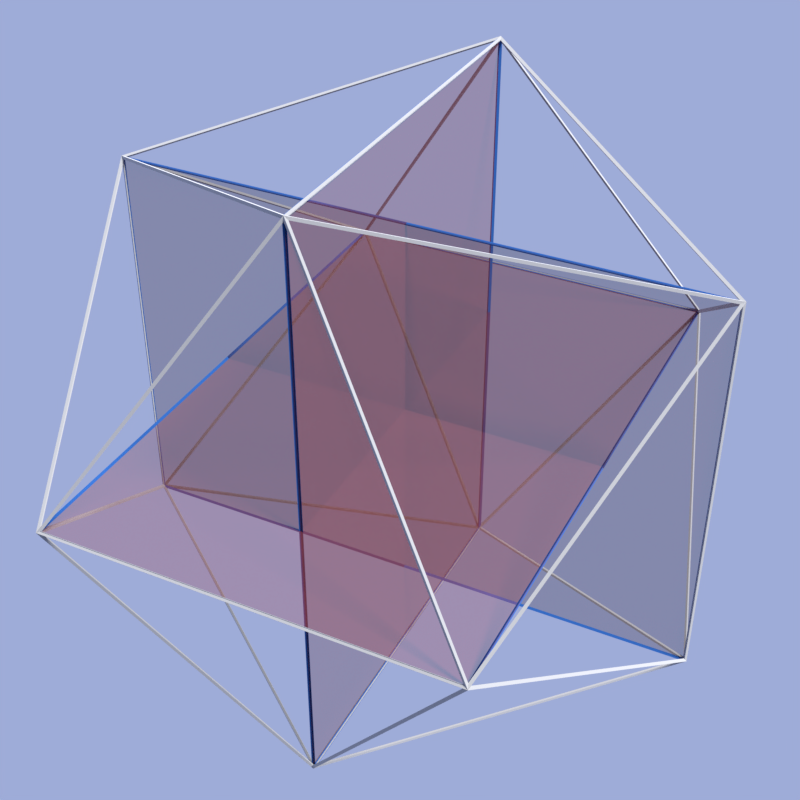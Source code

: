 # Source: icosahedron.blend  (saved by Blender 2.79.4; exported with 4.5.12 LTS)
import bpy
from mathutils import Matrix  # noqa: F401  (used for matrix-valued properties, if any)

bpy.ops.wm.read_factory_settings(use_empty=True)
scene = bpy.context.scene
scene.name = 'Scene'

# ---- collections
col_collection_1 = bpy.data.collections.new('Collection 1'); scene.collection.children.link(col_collection_1)

# ---- materials (node trees are filled in below, after node groups)
mat_innerrim = bpy.data.materials.new('InnerRim')
mat_innerrim.alpha_threshold = 0.0
mat_innerrim.roughness = 0.5
mat_inner = bpy.data.materials.new('Inner')
mat_inner.alpha_threshold = 0.0
mat_inner.diffuse_color = (0.1216, 0.3336, 0.8, 1.0)
mat_inner.roughness = 0.5
mat_outer = bpy.data.materials.new('Outer')
mat_outer.alpha_threshold = 0.0
mat_outer.roughness = 0.5

# ---- material node trees
mat_innerrim.use_nodes = True; mat_innerrim.node_tree.nodes.clear()
_N = mat_innerrim.node_tree.nodes; _L = mat_innerrim.node_tree.links
n0 = _N.new('ShaderNodeOutputMaterial'); n0.name = 'Material Output'; n0.location = (300, 300)
n1 = _N.new('ShaderNodeBsdfDiffuse'); n1.name = 'Diffuse BSDF'; n1.location = (10, 300)
n1.inputs[0].default_value = (0.01835, 0.07188, 0.2396, 1.0)
_L.new(n1.outputs[0], n0.inputs[0])
n0.is_active_output = True
mat_inner.use_nodes = True; mat_inner.node_tree.nodes.clear()
_N = mat_inner.node_tree.nodes; _L = mat_inner.node_tree.links
n0 = _N.new('ShaderNodeOutputMaterial'); n0.name = 'Material Output'; n0.location = (458, 300)
n1 = _N.new('ShaderNodeBsdfDiffuse'); n1.name = 'Diffuse BSDF'; n1.location = (10, 300)
n1.inputs[0].default_value = (0.1255, 0.02579, 0.02579, 1.0)
n2 = _N.new('ShaderNodeMixShader'); n2.name = 'Mix Shader'; n2.location = (238, 303)
n2.inputs[0].default_value = 0.5909
n3 = _N.new('ShaderNodeBsdfTransparent'); n3.name = 'Transparent BSDF'; n3.location = (12, 132)
_L.new(n2.outputs[0], n0.inputs[0])
_L.new(n3.outputs[0], n2.inputs[2])
_L.new(n1.outputs[0], n2.inputs[1])
n0.is_active_output = True
mat_outer.use_nodes = True; mat_outer.node_tree.nodes.clear()
_N = mat_outer.node_tree.nodes; _L = mat_outer.node_tree.links
n0 = _N.new('ShaderNodeOutputMaterial'); n0.name = 'Material Output'; n0.location = (450, 292)
n1 = _N.new('ShaderNodeBsdfAnisotropic'); n1.name = 'Glossy BSDF'; n1.location = (-5, 178)
n1.distribution = 'GGX'
n1.inputs[1].default_value = 1.0
_L.new(n1.outputs[0], n0.inputs[0])
n0.is_active_output = True

# ---- world
world_world = bpy.data.worlds.new('World'); scene.world = world_world
world_world.use_nodes = True; world_world.node_tree.nodes.clear()
_N = world_world.node_tree.nodes; _L = world_world.node_tree.links
n0 = _N.new('ShaderNodeOutputWorld'); n0.name = 'World Output'; n0.location = (300, 300)
n1 = _N.new('ShaderNodeBackground'); n1.name = 'Background'; n1.location = (10, 300)
n1.inputs[0].default_value = (0.3441, 0.4108, 0.685, 1.0)
_L.new(n1.outputs[0], n0.inputs[0])
n0.is_active_output = True
world_world.color = (0.05088, 0.05088, 0.05088)
world_world.use_sun_shadow = False
world_world.sun_shadow_jitter_overblur = 0.0
world_world.cycles.sampling_method = 'MANUAL'

# ---- cameras
cam_camera = bpy.data.cameras.new('Camera')
cam_camera.clip_end = 100.0
cam_camera.lens = 35.0
cam_camera.sensor_width = 20.15
cam_camera.sensor_height = 18.0
cam_camera.ortho_scale = 7.314
cam_camera.dof.focus_distance = 0.0

# ---- lights
light_sun = bpy.data.lights.new('Sun', 'SUN')
light_sun.transmission_factor = 0.0
light_sun.angle = 0.1993
light_sun.energy = 9.3
light_sun.shadow_buffer_clip_start = 0.5
light_sun.shadow_soft_size = 0.1
light_sun.shadow_cascade_max_distance = 1000.0

# ---- meshes
me_icosphere_002 = bpy.data.meshes.new('Icosphere.002')
me_icosphere_002.from_pydata([(-1.5, -5.96e-08, 1.0), (1.5, 0.0, 1.0), (-1.5, -5.96e-08, -1.0), (1.5, 0.0, -1.0), (-1.0, -1.5, 0.0), (-1.0, 1.5, 5.96e-08), (1.0, -1.5, -5.96e-08), (1.0, 1.5, 0.0), (0.0, 1.0, -1.5), (0.0, 1.0, 1.5), (0.0, -1.0, -1.5), (0.0, -1.0, 1.5)], [], [(3, 2, 0, 1), (4, 5, 7, 6), (11, 10, 8, 9)])
me_icosphere_002.materials.append(mat_innerrim)
me_icosphere_002.use_remesh_preserve_volume = False
me_icosphere_002.use_remesh_preserve_attributes = False
me_icosphere_002.use_mirror_vertex_groups = False
me_icosphere_002.update()
me_icosphere_001 = bpy.data.meshes.new('Icosphere.001')
me_icosphere_001.from_pydata([(-1.5, -5.96e-08, 1.0), (1.5, 0.0, 1.0), (-1.5, -5.96e-08, -1.0), (1.5, 0.0, -1.0), (-1.0, -1.5, 0.0), (-1.0, 1.5, 5.96e-08), (1.0, -1.5, -5.96e-08), (1.0, 1.5, 0.0), (0.0, 1.0, -1.5), (0.0, 1.0, 1.5), (0.0, -1.0, -1.5), (0.0, -1.0, 1.5)], [], [(3, 2, 0, 1), (4, 5, 7, 6), (11, 10, 8, 9)])
me_icosphere_001.materials.append(mat_inner)
me_icosphere_001.use_remesh_preserve_volume = False
me_icosphere_001.use_remesh_preserve_attributes = False
me_icosphere_001.use_mirror_vertex_groups = False
me_icosphere_001.update()
me_icosphere = bpy.data.meshes.new('Icosphere')
me_icosphere.from_pydata([(-1.5, -5.96e-08, 1.0), (1.5, 0.0, 1.0), (-1.5, -5.96e-08, -1.0), (1.5, 0.0, -1.0), (-1.0, -1.5, 0.0), (-1.0, 1.5, 5.96e-08), (1.0, -1.5, -5.96e-08), (1.0, 1.5, 0.0), (0.0, 1.0, -1.5), (0.0, 1.0, 1.5), (0.0, -1.0, -1.5), (0.0, -1.0, 1.5)], [], [(3, 1, 6), (9, 1, 7), (10, 4, 2), (11, 6, 1), (4, 11, 0), (2, 8, 10), (8, 2, 5), (5, 0, 9), (4, 10, 6), (4, 0, 2), (0, 5, 2), (7, 8, 5), (11, 4, 6), (1, 9, 11), (9, 0, 11), (9, 7, 5), (7, 1, 3), (7, 3, 8), (3, 10, 8), (6, 10, 3)])
me_icosphere.materials.append(mat_outer)
me_icosphere.use_remesh_preserve_volume = False
me_icosphere.use_remesh_preserve_attributes = False
me_icosphere.use_mirror_vertex_groups = False
me_icosphere.update()

# ---- objects
ob_inner_001 = bpy.data.objects.new('Inner.001', me_icosphere_002)
ob_inner = bpy.data.objects.new('Inner', me_icosphere_001)
ob_sun = bpy.data.objects.new('Sun', light_sun)
ob_icosphere = bpy.data.objects.new('Icosphere', me_icosphere)
ob_camera = bpy.data.objects.new('Camera', cam_camera)

# ---- transforms, parenting, visibility, modifiers, constraints
ob_inner_001.location = (0.0, 0.0, 0.0)
ob_inner_001.lineart.crease_threshold = 0.0
_m = ob_inner_001.modifiers.new('Wireframe', 'WIREFRAME')
ob_inner.location = (0.0, 0.0, 0.0)
ob_inner.lineart.crease_threshold = 0.0
ob_sun.location = (4.054, 0.9838, 5.918)
ob_sun.rotation_euler = (-0.08745, 0.578, -0.2922)
ob_sun.lineart.crease_threshold = 0.0
ob_icosphere.location = (0.0, 0.0, 0.0)
ob_icosphere.lineart.crease_threshold = 0.0
_m = ob_icosphere.modifiers.new('Wireframe', 'WIREFRAME')
ob_camera.location = (2.386, -4.85, 3.861)
ob_camera.rotation_euler = (0.9574, -1.005e-05, 0.4618)
ob_camera.lock_rotations_4d = False
ob_camera.empty_display_type = 'ARROWS'
ob_camera.color = (0.0, 0.0, 0.0, 0.0)
ob_camera.display_type = 'WIRE'
ob_camera.lineart.crease_threshold = 0.0

# ---- collection membership
col_collection_1.objects.link(ob_inner_001)
col_collection_1.objects.link(ob_inner)
col_collection_1.objects.link(ob_sun)
col_collection_1.objects.link(ob_icosphere)
col_collection_1.objects.link(ob_camera)

# ---- scene / render settings (as saved in the file)
scene.camera = ob_camera
scene.frame_start = 1; scene.frame_end = 250; scene.frame_set(1)
scene.render.engine = 'CYCLES'
scene.render.resolution_x = 1024
scene.render.resolution_y = 1024
scene.render.dither_intensity = 0.0
scene.render.film_transparent = True
scene.cycles.use_denoising = False
scene.cycles.samples = 128
scene.cycles.sampling_pattern = 'TABULATED_SOBOL'
scene.cycles.use_adaptive_sampling = False
scene.cycles.use_light_tree = False
scene.view_settings.view_transform = 'Standard'
bpy.context.view_layer.update()
